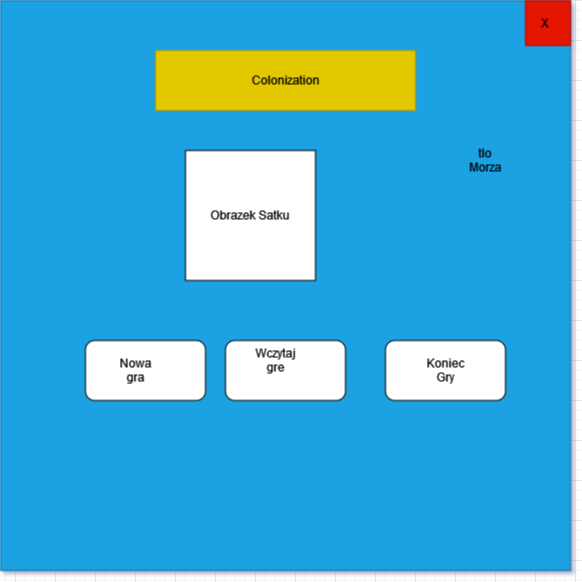

The diagram above was exported from draw.io. Its source (the exported page's mxGraphModel, read from the mxfile embedded in the PNG):
<mxGraphModel dx="1422" dy="752" grid="1" gridSize="10" guides="1" tooltips="1" connect="1" arrows="1" fold="1" page="1" pageScale="1" pageWidth="827" pageHeight="1169" math="0" shadow="0">
  <root>
    <mxCell id="0" />
    <mxCell id="1" parent="0" />
    <mxCell id="yc7X1Yy5ls-C9cswIDLe-1" value="" style="whiteSpace=wrap;html=1;aspect=fixed;fillColor=#1ba1e2;strokeColor=#006EAF;fontColor=#ffffff;" vertex="1" parent="1">
      <mxGeometry x="65" y="40" width="570" height="570" as="geometry" />
    </mxCell>
    <mxCell id="yc7X1Yy5ls-C9cswIDLe-2" value="" style="rounded=0;whiteSpace=wrap;html=1;fillColor=#e3c800;strokeColor=#B09500;fontColor=#000000;" vertex="1" parent="1">
      <mxGeometry x="220" y="90" width="260" height="60" as="geometry" />
    </mxCell>
    <mxCell id="yc7X1Yy5ls-C9cswIDLe-3" value="Colonization" style="text;html=1;strokeColor=none;fillColor=none;align=center;verticalAlign=middle;whiteSpace=wrap;rounded=0;" vertex="1" parent="1">
      <mxGeometry x="320" y="110" width="60" height="20" as="geometry" />
    </mxCell>
    <mxCell id="yc7X1Yy5ls-C9cswIDLe-4" value="" style="rounded=1;whiteSpace=wrap;html=1;" vertex="1" parent="1">
      <mxGeometry x="150" y="380" width="120" height="60" as="geometry" />
    </mxCell>
    <mxCell id="yc7X1Yy5ls-C9cswIDLe-6" value="" style="rounded=1;whiteSpace=wrap;html=1;" vertex="1" parent="1">
      <mxGeometry x="450" y="380" width="120" height="60" as="geometry" />
    </mxCell>
    <mxCell id="yc7X1Yy5ls-C9cswIDLe-8" value="" style="rounded=1;whiteSpace=wrap;html=1;" vertex="1" parent="1">
      <mxGeometry x="290" y="380" width="120" height="60" as="geometry" />
    </mxCell>
    <mxCell id="yc7X1Yy5ls-C9cswIDLe-10" value="Obrazek Satku " style="whiteSpace=wrap;html=1;aspect=fixed;" vertex="1" parent="1">
      <mxGeometry x="250" y="190" width="130" height="130" as="geometry" />
    </mxCell>
    <mxCell id="yc7X1Yy5ls-C9cswIDLe-12" value="Nowa gra" style="text;html=1;strokeColor=none;fillColor=none;align=center;verticalAlign=middle;whiteSpace=wrap;rounded=0;" vertex="1" parent="1">
      <mxGeometry x="180" y="400" width="40" height="20" as="geometry" />
    </mxCell>
    <mxCell id="yc7X1Yy5ls-C9cswIDLe-13" value="tlo Morza" style="text;html=1;strokeColor=none;fillColor=none;align=center;verticalAlign=middle;whiteSpace=wrap;rounded=0;" vertex="1" parent="1">
      <mxGeometry x="530" y="190" width="40" height="20" as="geometry" />
    </mxCell>
    <mxCell id="yc7X1Yy5ls-C9cswIDLe-14" value="Wczytaj gre" style="text;html=1;strokeColor=none;fillColor=none;align=center;verticalAlign=middle;whiteSpace=wrap;rounded=0;" vertex="1" parent="1">
      <mxGeometry x="320" y="390" width="40" height="20" as="geometry" />
    </mxCell>
    <mxCell id="yc7X1Yy5ls-C9cswIDLe-16" value="Koniec Gry" style="text;html=1;strokeColor=none;fillColor=none;align=center;verticalAlign=middle;whiteSpace=wrap;rounded=0;" vertex="1" parent="1">
      <mxGeometry x="490" y="400" width="40" height="20" as="geometry" />
    </mxCell>
    <mxCell id="yc7X1Yy5ls-C9cswIDLe-17" value="" style="whiteSpace=wrap;html=1;aspect=fixed;fillColor=#e51400;strokeColor=#B20000;fontColor=#ffffff;" vertex="1" parent="1">
      <mxGeometry x="590" y="40" width="45" height="45" as="geometry" />
    </mxCell>
    <mxCell id="yc7X1Yy5ls-C9cswIDLe-18" value="X" style="text;html=1;strokeColor=none;fillColor=none;align=center;verticalAlign=middle;whiteSpace=wrap;rounded=0;" vertex="1" parent="1">
      <mxGeometry x="590" y="52.5" width="40" height="20" as="geometry" />
    </mxCell>
  </root>
</mxGraphModel>